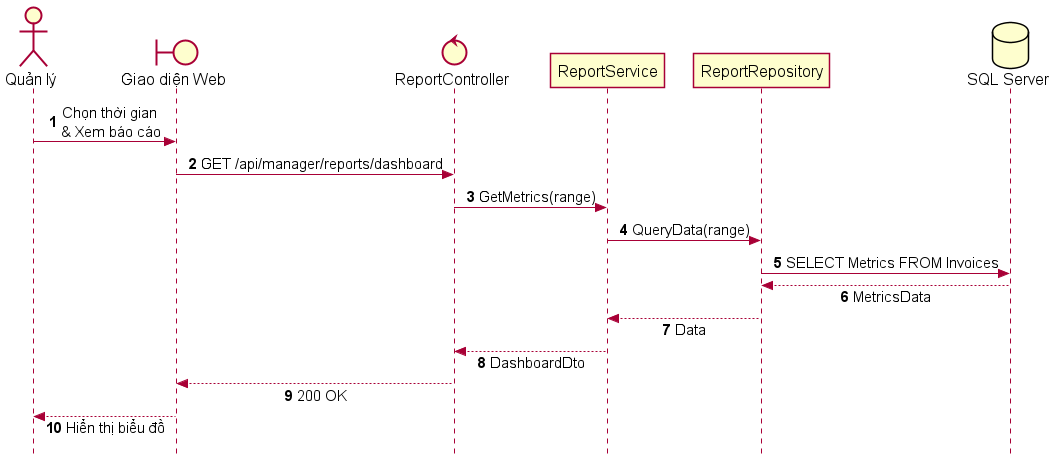

The diagram above was rendered by PlantUML. Its source (embedded in the PNG):
@startuml SD_UC_A5_Analytics_Dashboard
autonumber
skinparam style strictuml
skinparam sequenceMessageAlign center
skinparam responseMessageBelowArrow true
skinparam defaultFontName "Segoe UI", Arial, sans-serif
skinparam defaultFontSize 16
skinparam sequenceActorFontSize 16
skinparam sequenceParticipantFontSize 16
skinparam sequenceArrowFontSize 15
skinparam sequenceGroupFontSize 15
skinparam sequenceGroupHeaderFontSize 15

actor "Quản lý" as Manager
boundary "Giao diện Web" as UI
control "ReportController" as Controller
participant "ReportService" as Service
participant "ReportRepository" as Repo
database "SQL Server" as DB

Manager -> UI: Chọn thời gian \n& Xem báo cáo
UI -> Controller: GET /api/manager/reports/dashboard
Controller -> Service: GetMetrics(range)
Service -> Repo: QueryData(range)
Repo -> DB: SELECT Metrics FROM Invoices
DB --> Repo: MetricsData
Repo --> Service: Data
Service --> Controller: DashboardDto
Controller --> UI: 200 OK
UI --> Manager: Hiển thị biểu đồ
@enduml